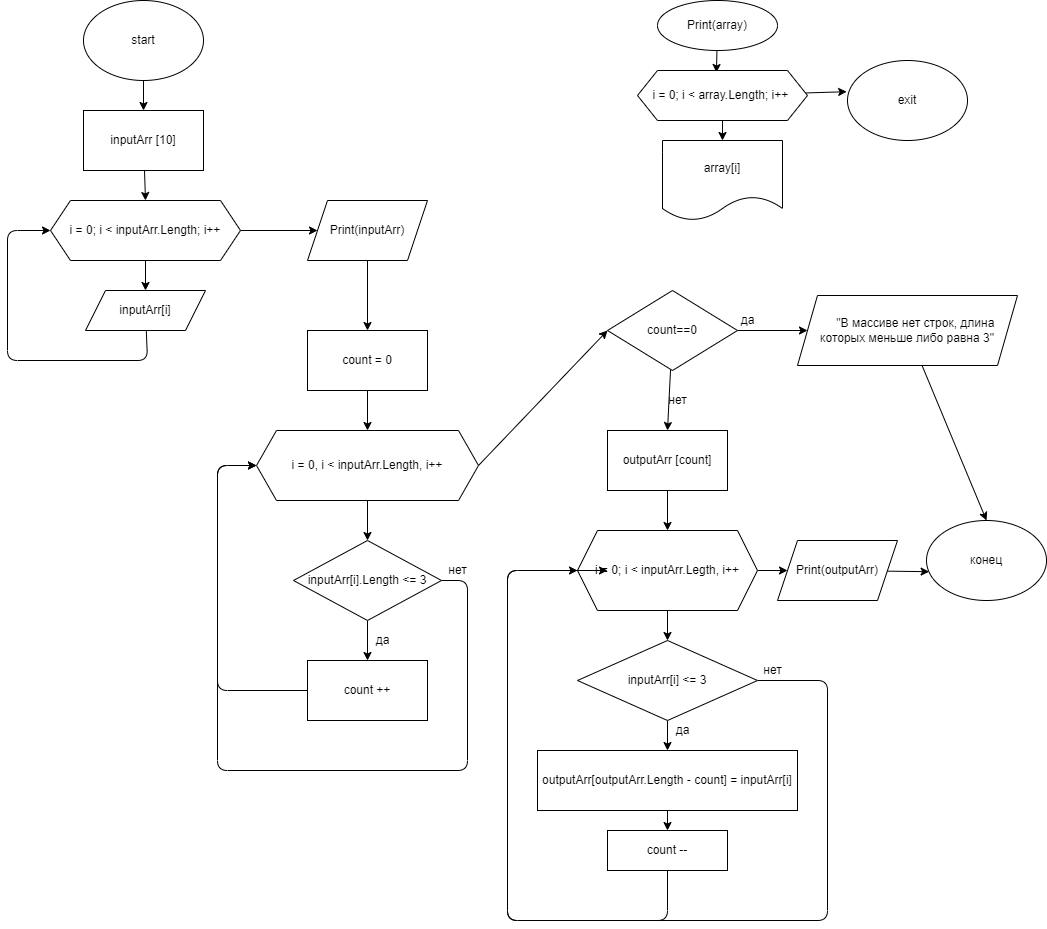

The diagram above was exported from draw.io. Its source (the exported page's mxGraphModel, read from the mxfile embedded in the PNG):
<mxGraphModel dx="804" dy="498" grid="1" gridSize="10" guides="1" tooltips="1" connect="1" arrows="1" fold="1" page="1" pageScale="1" pageWidth="1169" pageHeight="1654" math="0" shadow="0">
  <root>
    <mxCell id="0" />
    <mxCell id="1" parent="0" />
    <mxCell id="19" style="edgeStyle=none;html=1;entryX=0.5;entryY=0;entryDx=0;entryDy=0;" parent="1" source="2" target="6" edge="1">
      <mxGeometry relative="1" as="geometry" />
    </mxCell>
    <mxCell id="2" value="start" style="ellipse;whiteSpace=wrap;html=1;" parent="1" vertex="1">
      <mxGeometry x="206" y="10" width="120" height="80" as="geometry" />
    </mxCell>
    <mxCell id="21" style="edgeStyle=none;html=1;entryX=0.5;entryY=0;entryDx=0;entryDy=0;" parent="1" source="4" target="5" edge="1">
      <mxGeometry relative="1" as="geometry" />
    </mxCell>
    <mxCell id="22" style="edgeStyle=none;html=1;" parent="1" source="4" target="17" edge="1">
      <mxGeometry relative="1" as="geometry" />
    </mxCell>
    <mxCell id="4" value="i = 0; i &amp;lt; inputArr.Length; i++" style="shape=hexagon;perimeter=hexagonPerimeter2;whiteSpace=wrap;html=1;fixedSize=1;" parent="1" vertex="1">
      <mxGeometry x="173" y="210" width="190" height="60" as="geometry" />
    </mxCell>
    <mxCell id="23" style="edgeStyle=none;html=1;entryX=0;entryY=0.5;entryDx=0;entryDy=0;" parent="1" source="5" target="4" edge="1">
      <mxGeometry relative="1" as="geometry">
        <Array as="points">
          <mxPoint x="270" y="370" />
          <mxPoint x="130" y="370" />
          <mxPoint x="130" y="240" />
        </Array>
      </mxGeometry>
    </mxCell>
    <mxCell id="5" value="inputArr[i]" style="shape=parallelogram;perimeter=parallelogramPerimeter;whiteSpace=wrap;html=1;fixedSize=1;" parent="1" vertex="1">
      <mxGeometry x="208" y="300" width="120" height="40" as="geometry" />
    </mxCell>
    <mxCell id="20" style="edgeStyle=none;html=1;entryX=0.5;entryY=0;entryDx=0;entryDy=0;" parent="1" source="6" target="4" edge="1">
      <mxGeometry relative="1" as="geometry" />
    </mxCell>
    <mxCell id="6" value="inputArr [10]" style="rounded=0;whiteSpace=wrap;html=1;" parent="1" vertex="1">
      <mxGeometry x="206" y="120" width="120" height="60" as="geometry" />
    </mxCell>
    <mxCell id="25" style="edgeStyle=none;html=1;" parent="1" source="7" target="8" edge="1">
      <mxGeometry relative="1" as="geometry" />
    </mxCell>
    <mxCell id="7" value="count = 0" style="rounded=0;whiteSpace=wrap;html=1;" parent="1" vertex="1">
      <mxGeometry x="430" y="340" width="120" height="60" as="geometry" />
    </mxCell>
    <mxCell id="26" style="edgeStyle=none;html=1;entryX=0.5;entryY=0;entryDx=0;entryDy=0;" parent="1" source="8" target="9" edge="1">
      <mxGeometry relative="1" as="geometry" />
    </mxCell>
    <mxCell id="30" style="edgeStyle=none;html=1;entryX=0;entryY=0.5;entryDx=0;entryDy=0;exitX=1;exitY=0.5;exitDx=0;exitDy=0;" parent="1" source="8" target="47" edge="1">
      <mxGeometry relative="1" as="geometry" />
    </mxCell>
    <mxCell id="8" value="i = 0, i &amp;lt; inputArr.Length, i++" style="shape=hexagon;perimeter=hexagonPerimeter2;whiteSpace=wrap;html=1;fixedSize=1;" parent="1" vertex="1">
      <mxGeometry x="379" y="440" width="222" height="70" as="geometry" />
    </mxCell>
    <mxCell id="27" style="edgeStyle=none;html=1;entryX=0.5;entryY=0;entryDx=0;entryDy=0;" parent="1" source="9" target="10" edge="1">
      <mxGeometry relative="1" as="geometry" />
    </mxCell>
    <mxCell id="28" style="edgeStyle=none;html=1;exitX=1;exitY=0.5;exitDx=0;exitDy=0;entryX=0;entryY=0.5;entryDx=0;entryDy=0;" parent="1" source="9" target="8" edge="1">
      <mxGeometry relative="1" as="geometry">
        <Array as="points">
          <mxPoint x="590" y="590" />
          <mxPoint x="590" y="780" />
          <mxPoint x="340" y="780" />
          <mxPoint x="340" y="475" />
        </Array>
      </mxGeometry>
    </mxCell>
    <mxCell id="9" value="inputArr[i].Length &amp;lt;= 3" style="rhombus;whiteSpace=wrap;html=1;" parent="1" vertex="1">
      <mxGeometry x="416" y="550" width="148" height="80" as="geometry" />
    </mxCell>
    <mxCell id="29" style="edgeStyle=none;html=1;entryX=0;entryY=0.5;entryDx=0;entryDy=0;" parent="1" source="10" target="8" edge="1">
      <mxGeometry relative="1" as="geometry">
        <Array as="points">
          <mxPoint x="340" y="700" />
          <mxPoint x="340" y="475" />
        </Array>
      </mxGeometry>
    </mxCell>
    <mxCell id="10" value="count ++" style="rounded=0;whiteSpace=wrap;html=1;" parent="1" vertex="1">
      <mxGeometry x="430" y="670" width="120" height="60" as="geometry" />
    </mxCell>
    <mxCell id="32" style="edgeStyle=none;html=1;entryX=0.5;entryY=0;entryDx=0;entryDy=0;" parent="1" source="11" target="13" edge="1">
      <mxGeometry relative="1" as="geometry" />
    </mxCell>
    <mxCell id="39" style="edgeStyle=none;html=1;entryX=0;entryY=0.5;entryDx=0;entryDy=0;" parent="1" source="11" target="16" edge="1">
      <mxGeometry relative="1" as="geometry" />
    </mxCell>
    <mxCell id="11" value="i = 0; i &amp;lt; inputArr.Legth, i++" style="shape=hexagon;perimeter=hexagonPerimeter2;whiteSpace=wrap;html=1;fixedSize=1;" parent="1" vertex="1">
      <mxGeometry x="700" y="540" width="180" height="80" as="geometry" />
    </mxCell>
    <mxCell id="31" style="edgeStyle=none;html=1;entryX=0.5;entryY=0;entryDx=0;entryDy=0;" parent="1" source="12" target="11" edge="1">
      <mxGeometry relative="1" as="geometry" />
    </mxCell>
    <mxCell id="12" value="outputArr [count]" style="rounded=0;whiteSpace=wrap;html=1;" parent="1" vertex="1">
      <mxGeometry x="730" y="440" width="120" height="60" as="geometry" />
    </mxCell>
    <mxCell id="35" value="" style="edgeStyle=none;html=1;" parent="1" source="13" target="14" edge="1">
      <mxGeometry relative="1" as="geometry" />
    </mxCell>
    <mxCell id="37" style="edgeStyle=none;html=1;entryX=0;entryY=0.5;entryDx=0;entryDy=0;" parent="1" source="13" target="11" edge="1">
      <mxGeometry relative="1" as="geometry">
        <Array as="points">
          <mxPoint x="950" y="690" />
          <mxPoint x="950" y="930" />
          <mxPoint x="630" y="930" />
          <mxPoint x="630" y="760" />
          <mxPoint x="630" y="580" />
        </Array>
      </mxGeometry>
    </mxCell>
    <mxCell id="13" value="inputArr[i] &amp;lt;= 3" style="rhombus;whiteSpace=wrap;html=1;" parent="1" vertex="1">
      <mxGeometry x="700" y="650" width="180" height="80" as="geometry" />
    </mxCell>
    <mxCell id="36" style="edgeStyle=none;html=1;entryX=0.5;entryY=0;entryDx=0;entryDy=0;" parent="1" source="14" target="15" edge="1">
      <mxGeometry relative="1" as="geometry" />
    </mxCell>
    <mxCell id="14" value="outputArr[outputArr.Length - count] = inputArr[i]" style="rounded=0;whiteSpace=wrap;html=1;" parent="1" vertex="1">
      <mxGeometry x="660" y="760" width="260" height="60" as="geometry" />
    </mxCell>
    <mxCell id="38" style="edgeStyle=none;html=1;" parent="1" source="15" edge="1">
      <mxGeometry relative="1" as="geometry">
        <mxPoint x="730" y="580" as="targetPoint" />
        <Array as="points">
          <mxPoint x="790" y="930" />
          <mxPoint x="630" y="930" />
          <mxPoint x="630" y="580" />
        </Array>
      </mxGeometry>
    </mxCell>
    <mxCell id="15" value="count --" style="rounded=0;whiteSpace=wrap;html=1;" parent="1" vertex="1">
      <mxGeometry x="730" y="840" width="120" height="40" as="geometry" />
    </mxCell>
    <mxCell id="40" style="edgeStyle=none;html=1;entryX=0.022;entryY=0.64;entryDx=0;entryDy=0;entryPerimeter=0;" parent="1" source="16" target="18" edge="1">
      <mxGeometry relative="1" as="geometry" />
    </mxCell>
    <mxCell id="16" value="Print(outputArr)" style="shape=parallelogram;perimeter=parallelogramPerimeter;whiteSpace=wrap;html=1;fixedSize=1;" parent="1" vertex="1">
      <mxGeometry x="900" y="550" width="120" height="60" as="geometry" />
    </mxCell>
    <mxCell id="24" style="edgeStyle=none;html=1;entryX=0.5;entryY=0;entryDx=0;entryDy=0;" parent="1" source="17" target="7" edge="1">
      <mxGeometry relative="1" as="geometry" />
    </mxCell>
    <mxCell id="17" value="Print(inputArr)" style="shape=parallelogram;perimeter=parallelogramPerimeter;whiteSpace=wrap;html=1;fixedSize=1;" parent="1" vertex="1">
      <mxGeometry x="430" y="210" width="120" height="60" as="geometry" />
    </mxCell>
    <mxCell id="18" value="конец" style="ellipse;whiteSpace=wrap;html=1;" parent="1" vertex="1">
      <mxGeometry x="1049" y="530" width="120" height="80" as="geometry" />
    </mxCell>
    <mxCell id="41" value="нет" style="text;html=1;align=center;verticalAlign=middle;resizable=0;points=[];autosize=1;strokeColor=none;fillColor=none;" parent="1" vertex="1">
      <mxGeometry x="565" y="570" width="30" height="20" as="geometry" />
    </mxCell>
    <mxCell id="42" value="да" style="text;html=1;align=center;verticalAlign=middle;resizable=0;points=[];autosize=1;strokeColor=none;fillColor=none;" parent="1" vertex="1">
      <mxGeometry x="490" y="640" width="30" height="20" as="geometry" />
    </mxCell>
    <mxCell id="44" value="да" style="text;html=1;align=center;verticalAlign=middle;resizable=0;points=[];autosize=1;strokeColor=none;fillColor=none;" parent="1" vertex="1">
      <mxGeometry x="790" y="730" width="30" height="20" as="geometry" />
    </mxCell>
    <mxCell id="45" value="нет" style="text;html=1;align=center;verticalAlign=middle;resizable=0;points=[];autosize=1;strokeColor=none;fillColor=none;" parent="1" vertex="1">
      <mxGeometry x="880" y="670" width="30" height="20" as="geometry" />
    </mxCell>
    <mxCell id="57" style="edgeStyle=none;html=1;entryX=0.464;entryY=0.04;entryDx=0;entryDy=0;entryPerimeter=0;" edge="1" parent="1" source="46" target="54">
      <mxGeometry relative="1" as="geometry" />
    </mxCell>
    <mxCell id="46" value="Print(array)" style="ellipse;whiteSpace=wrap;html=1;" vertex="1" parent="1">
      <mxGeometry x="780" y="10" width="120" height="50" as="geometry" />
    </mxCell>
    <mxCell id="48" style="edgeStyle=none;html=1;entryX=0.5;entryY=0;entryDx=0;entryDy=0;" edge="1" parent="1" source="47" target="12">
      <mxGeometry relative="1" as="geometry" />
    </mxCell>
    <mxCell id="51" style="edgeStyle=none;html=1;entryX=0;entryY=0.5;entryDx=0;entryDy=0;" edge="1" parent="1" source="47" target="50">
      <mxGeometry relative="1" as="geometry" />
    </mxCell>
    <mxCell id="47" value="count==0" style="rhombus;whiteSpace=wrap;html=1;" vertex="1" parent="1">
      <mxGeometry x="730" y="300" width="130" height="80" as="geometry" />
    </mxCell>
    <mxCell id="49" value="нет" style="text;html=1;align=center;verticalAlign=middle;resizable=0;points=[];autosize=1;strokeColor=none;fillColor=none;" vertex="1" parent="1">
      <mxGeometry x="785" y="400" width="30" height="20" as="geometry" />
    </mxCell>
    <mxCell id="52" style="edgeStyle=none;html=1;entryX=0.5;entryY=0;entryDx=0;entryDy=0;" edge="1" parent="1" source="50" target="18">
      <mxGeometry relative="1" as="geometry" />
    </mxCell>
    <mxCell id="50" value="&amp;nbsp; &amp;nbsp; &amp;nbsp;&quot;В массиве нет строк, длина которых меньше либо равна 3&quot;" style="shape=parallelogram;perimeter=parallelogramPerimeter;whiteSpace=wrap;html=1;fixedSize=1;" vertex="1" parent="1">
      <mxGeometry x="920" y="305" width="220" height="70" as="geometry" />
    </mxCell>
    <mxCell id="53" value="да" style="text;html=1;align=center;verticalAlign=middle;resizable=0;points=[];autosize=1;strokeColor=none;fillColor=none;" vertex="1" parent="1">
      <mxGeometry x="855" y="320" width="30" height="20" as="geometry" />
    </mxCell>
    <mxCell id="58" style="edgeStyle=none;html=1;entryX=0.5;entryY=0;entryDx=0;entryDy=0;" edge="1" parent="1" source="54" target="56">
      <mxGeometry relative="1" as="geometry" />
    </mxCell>
    <mxCell id="60" style="edgeStyle=none;html=1;entryX=-0.007;entryY=0.39;entryDx=0;entryDy=0;entryPerimeter=0;" edge="1" parent="1" source="54" target="59">
      <mxGeometry relative="1" as="geometry" />
    </mxCell>
    <mxCell id="54" value="i = 0; i &amp;lt; array.Length; i++&amp;nbsp;" style="shape=hexagon;perimeter=hexagonPerimeter2;whiteSpace=wrap;html=1;fixedSize=1;" vertex="1" parent="1">
      <mxGeometry x="760" y="80" width="170" height="50" as="geometry" />
    </mxCell>
    <mxCell id="56" value="array[i]" style="shape=document;whiteSpace=wrap;html=1;boundedLbl=1;" vertex="1" parent="1">
      <mxGeometry x="785" y="150" width="120" height="80" as="geometry" />
    </mxCell>
    <mxCell id="59" value="exit" style="ellipse;whiteSpace=wrap;html=1;" vertex="1" parent="1">
      <mxGeometry x="970" y="70" width="120" height="80" as="geometry" />
    </mxCell>
  </root>
</mxGraphModel>